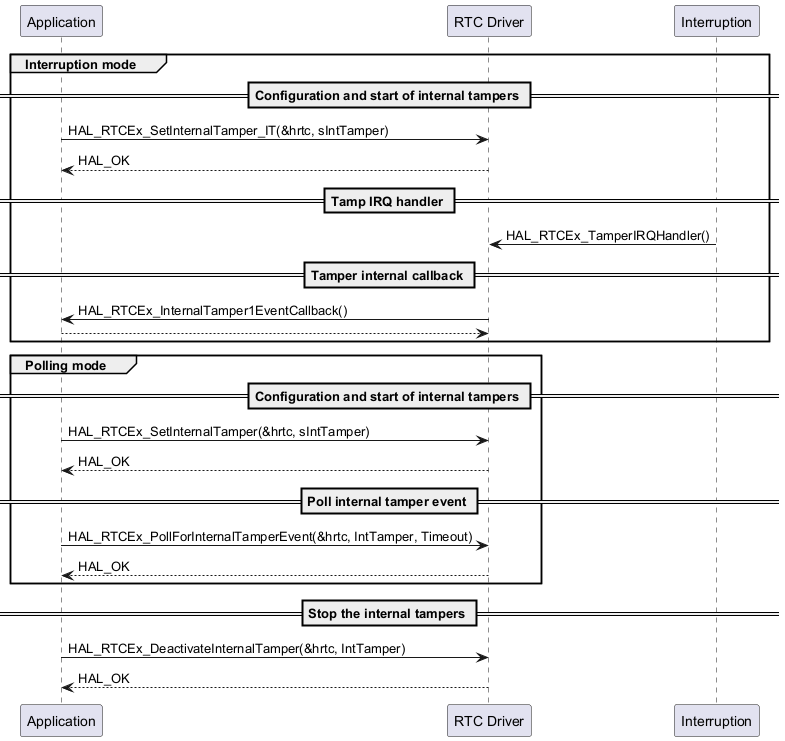

The diagram above was rendered by PlantUML. Its source (embedded in the PNG):
@startuml

participant Application as app
participant "RTC Driver" as tamp
participant "Interruption" as int

group Interruption mode

== Configuration and start of internal tampers ==
    app -> tamp : HAL_RTCEx_SetInternalTamper_IT(&hrtc, sIntTamper)
    tamp --> app : HAL_OK

== Tamp IRQ handler ==
    int -> tamp : HAL_RTCEx_TamperIRQHandler()

== Tamper internal callback ==
    tamp -> app : HAL_RTCEx_InternalTamper1EventCallback()
    app --> tamp
end



group Polling mode

== Configuration and start of internal tampers ==
    app -> tamp : HAL_RTCEx_SetInternalTamper(&hrtc, sIntTamper)
    tamp --> app : HAL_OK

== Poll internal tamper event ==
    app -> tamp: HAL_RTCEx_PollForInternalTamperEvent(&hrtc, IntTamper, Timeout)
    tamp --> app : HAL_OK

end

== Stop the internal tampers ==

    app -> tamp : HAL_RTCEx_DeactivateInternalTamper(&hrtc, IntTamper)
    tamp --> app: HAL_OK

@enduml